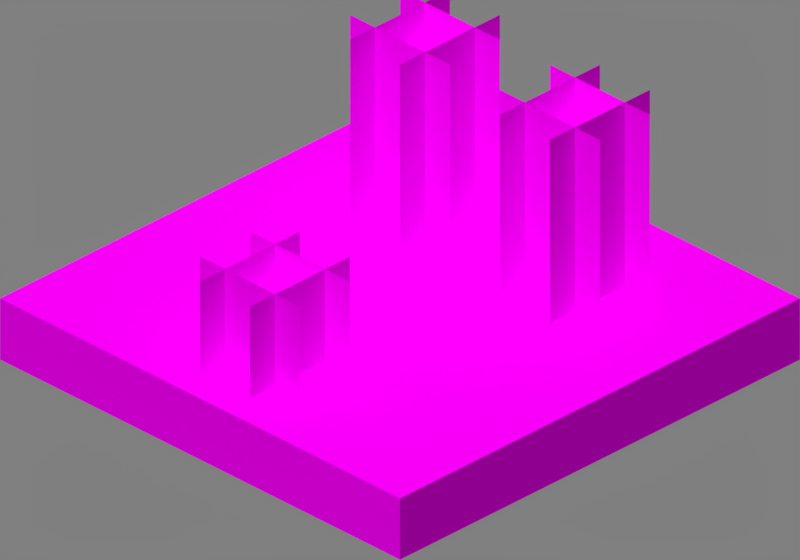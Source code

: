 # Source: comparator.blend  (saved by Blender 2.90.8; exported with 4.5.12 LTS)
import bpy
from mathutils import Matrix  # noqa: F401  (used for matrix-valued properties, if any)

bpy.ops.wm.read_factory_settings(use_empty=True)
scene = bpy.context.scene
scene.name = 'Scene'

# ---- collections
col_collection_1 = bpy.data.collections.new('Collection 1'); scene.collection.children.link(col_collection_1)

# ---- images (referenced by path relative to the original .blend; pixels are not part of the script)
import os
ASSET_DIR = os.environ.get("B2B_ASSET_DIR", "")  # directory of the original .blend (textures are referenced by path, not embedded)
HERE = os.path.dirname(os.path.abspath(__file__))  # packed textures are extracted next to this script under _unpacked/

def load_image(name, relpath, width, height, colorspace="sRGB"):
    """Load a texture the original file referenced (path relative to the .blend, or extracted next to this script)."""
    p = next((c for c in (os.path.join(HERE, relpath), os.path.join(ASSET_DIR, relpath)) if relpath and os.path.exists(c)), "")
    if p:
        img = bpy.data.images.load(p, check_existing=True)
        img.name = name
    else:  # same state as the original file: an image datablock whose file is absent (Cycles renders it pink)
        img = bpy.data.images.new(name, width, height)
        img.source = "FILE"
        img.filepath = "//" + (relpath or name)
    img.colorspace_settings.name = colorspace
    return img
img_comparator_0_png = load_image('comparator_0.png', 'texture frames/comparator_0.png', 1024, 1024, 'sRGB')
img_smooth_stone_png = load_image('smooth_stone.png', 'smooth_stone.png', 1024, 1024, 'sRGB')
img_redstone_torch_0_png = load_image('redstone_torch_0.png', 'texture frames/redstone_torch_0.png', 1024, 1024, 'sRGB')
img_redstone_torch_middle_0_png = load_image('redstone_torch_middle_0.png', 'texture frames/redstone_torch_middle_0.png', 1024, 1024, 'sRGB')

# ---- materials (node trees are filled in below, after node groups)
mat_comparator_png = bpy.data.materials.new('comparator.png')
mat_comparator_png.use_backface_culling = True
mat_smooth_stone_png = bpy.data.materials.new('smooth_stone.png')
mat_smooth_stone_png.use_backface_culling = True
mat_redstone_torch_png = bpy.data.materials.new('redstone_torch.png')
mat_redstone_torch_png.use_backface_culling = True
mat_redstone_torch_middle_png = bpy.data.materials.new('redstone_torch_middle.png')
mat_redstone_torch_middle_png.use_backface_culling = True

# ---- material node trees
mat_comparator_png.use_nodes = True; mat_comparator_png.node_tree.nodes.clear()
_N = mat_comparator_png.node_tree.nodes; _L = mat_comparator_png.node_tree.links
n0 = _N.new('ShaderNodeOutputMaterial'); n0.name = 'Material Output'; n0.location = (300, 300)
n0.target = 'CYCLES'
n1 = _N.new('ShaderNodeBsdfPrincipled'); n1.name = 'Principled BSDF'; n1.location = (10, 300)
n1.distribution = 'GGX'
n1.subsurface_method = 'BURLEY'
n1.inputs[2].default_value = 1.0
n1.inputs[3].default_value = 1.45
n1.inputs[13].default_value = 0.0
n1.inputs[20].default_value = 0.0
n1.inputs[27].default_value = (0.0, 0.0, 0.0, 1.0)
n1.inputs[28].default_value = 1.0
n2 = _N.new('ShaderNodeTexImage'); n2.name = 'Image Texture'; n2.location = (-623, 190)
n2.image = img_comparator_0_png
n2.interpolation = 'Closest'
n3 = _N.new('ShaderNodeOutputMaterial'); n3.name = 'Material Output.001'; n3.location = (0, 0)
n3.target = 'EEVEE'
n4 = _N.new('ShaderNodeMixShader'); n4.name = 'Mix Shader'; n4.location = (0, 0)
n4.label = 'Disable Shadow'
n4.hide = True
n5 = _N.new('ShaderNodeLightPath'); n5.name = 'Light Path'; n5.location = (0, 0)
n5.hide = True
n6 = _N.new('ShaderNodeBsdfTransparent'); n6.name = 'Transparent BSDF'; n6.location = (0, 0)
n6.hide = True
_L.new(n1.outputs[0], n0.inputs[0])
_L.new(n2.outputs[0], n1.inputs[0])
_L.new(n2.outputs[1], n1.inputs[4])
_L.new(n1.outputs[0], n4.inputs[1])
_L.new(n4.outputs[0], n3.inputs[0])
_L.new(n5.outputs[1], n4.inputs[0])
_L.new(n6.outputs[0], n4.inputs[2])
n0.is_active_output = True
mat_smooth_stone_png.use_nodes = True; mat_smooth_stone_png.node_tree.nodes.clear()
_N = mat_smooth_stone_png.node_tree.nodes; _L = mat_smooth_stone_png.node_tree.links
n0 = _N.new('ShaderNodeOutputMaterial'); n0.name = 'Material Output'; n0.location = (300, 300)
n0.target = 'CYCLES'
n1 = _N.new('ShaderNodeBsdfPrincipled'); n1.name = 'Principled BSDF'; n1.location = (10, 300)
n1.distribution = 'GGX'
n1.subsurface_method = 'BURLEY'
n1.inputs[2].default_value = 1.0
n1.inputs[3].default_value = 1.45
n1.inputs[13].default_value = 0.0
n1.inputs[20].default_value = 0.0
n1.inputs[27].default_value = (0.0, 0.0, 0.0, 1.0)
n1.inputs[28].default_value = 1.0
n2 = _N.new('ShaderNodeTexImage'); n2.name = 'Image Texture'; n2.location = (-623, 190)
n2.image = img_smooth_stone_png
n2.interpolation = 'Closest'
n3 = _N.new('ShaderNodeOutputMaterial'); n3.name = 'Material Output.001'; n3.location = (0, 0)
n3.target = 'EEVEE'
n4 = _N.new('ShaderNodeMixShader'); n4.name = 'Mix Shader'; n4.location = (0, 0)
n4.label = 'Disable Shadow'
n4.hide = True
n5 = _N.new('ShaderNodeLightPath'); n5.name = 'Light Path'; n5.location = (0, 0)
n5.hide = True
n6 = _N.new('ShaderNodeBsdfTransparent'); n6.name = 'Transparent BSDF'; n6.location = (0, 0)
n6.hide = True
_L.new(n1.outputs[0], n0.inputs[0])
_L.new(n2.outputs[0], n1.inputs[0])
_L.new(n2.outputs[1], n1.inputs[4])
_L.new(n1.outputs[0], n4.inputs[1])
_L.new(n4.outputs[0], n3.inputs[0])
_L.new(n5.outputs[1], n4.inputs[0])
_L.new(n6.outputs[0], n4.inputs[2])
n0.is_active_output = True
mat_redstone_torch_png.use_nodes = True; mat_redstone_torch_png.node_tree.nodes.clear()
_N = mat_redstone_torch_png.node_tree.nodes; _L = mat_redstone_torch_png.node_tree.links
n0 = _N.new('ShaderNodeOutputMaterial'); n0.name = 'Material Output'; n0.location = (300, 300)
n0.target = 'CYCLES'
n1 = _N.new('ShaderNodeBsdfPrincipled'); n1.name = 'Principled BSDF'; n1.location = (10, 300)
n1.distribution = 'GGX'
n1.subsurface_method = 'BURLEY'
n1.inputs[2].default_value = 1.0
n1.inputs[3].default_value = 1.45
n1.inputs[13].default_value = 0.0
n1.inputs[20].default_value = 0.0
n1.inputs[27].default_value = (0.0, 0.0, 0.0, 1.0)
n1.inputs[28].default_value = 1.0
n2 = _N.new('ShaderNodeTexImage'); n2.name = 'Image Texture'; n2.location = (-623, 190)
n2.image = img_redstone_torch_0_png
n2.interpolation = 'Closest'
n3 = _N.new('ShaderNodeOutputMaterial'); n3.name = 'Material Output.001'; n3.location = (0, 0)
n3.target = 'EEVEE'
n4 = _N.new('ShaderNodeMixShader'); n4.name = 'Mix Shader'; n4.location = (0, 0)
n4.label = 'Disable Shadow'
n4.hide = True
n5 = _N.new('ShaderNodeLightPath'); n5.name = 'Light Path'; n5.location = (0, 0)
n5.hide = True
n6 = _N.new('ShaderNodeBsdfTransparent'); n6.name = 'Transparent BSDF'; n6.location = (0, 0)
n6.hide = True
_L.new(n1.outputs[0], n0.inputs[0])
_L.new(n2.outputs[0], n1.inputs[0])
_L.new(n2.outputs[1], n1.inputs[4])
_L.new(n1.outputs[0], n4.inputs[1])
_L.new(n4.outputs[0], n3.inputs[0])
_L.new(n5.outputs[1], n4.inputs[0])
_L.new(n6.outputs[0], n4.inputs[2])
n0.is_active_output = True
mat_redstone_torch_middle_png.use_nodes = True; mat_redstone_torch_middle_png.node_tree.nodes.clear()
_N = mat_redstone_torch_middle_png.node_tree.nodes; _L = mat_redstone_torch_middle_png.node_tree.links
n0 = _N.new('ShaderNodeOutputMaterial'); n0.name = 'Material Output'; n0.location = (300, 300)
n0.target = 'CYCLES'
n1 = _N.new('ShaderNodeBsdfPrincipled'); n1.name = 'Principled BSDF'; n1.location = (10, 300)
n1.distribution = 'GGX'
n1.subsurface_method = 'BURLEY'
n1.inputs[2].default_value = 1.0
n1.inputs[3].default_value = 1.45
n1.inputs[13].default_value = 0.0
n1.inputs[20].default_value = 0.0
n1.inputs[27].default_value = (0.0, 0.0, 0.0, 1.0)
n1.inputs[28].default_value = 1.0
n2 = _N.new('ShaderNodeTexImage'); n2.name = 'Image Texture'; n2.location = (-623, 190)
n2.image = img_redstone_torch_middle_0_png
n2.interpolation = 'Closest'
n3 = _N.new('ShaderNodeOutputMaterial'); n3.name = 'Material Output.001'; n3.location = (0, 0)
n3.target = 'EEVEE'
n4 = _N.new('ShaderNodeMixShader'); n4.name = 'Mix Shader'; n4.location = (0, 0)
n4.label = 'Disable Shadow'
n4.hide = True
n5 = _N.new('ShaderNodeLightPath'); n5.name = 'Light Path'; n5.location = (0, 0)
n5.hide = True
n6 = _N.new('ShaderNodeBsdfTransparent'); n6.name = 'Transparent BSDF'; n6.location = (0, 0)
n6.hide = True
_L.new(n1.outputs[0], n0.inputs[0])
_L.new(n2.outputs[0], n1.inputs[0])
_L.new(n2.outputs[1], n1.inputs[4])
_L.new(n1.outputs[0], n4.inputs[1])
_L.new(n4.outputs[0], n3.inputs[0])
_L.new(n5.outputs[1], n4.inputs[0])
_L.new(n6.outputs[0], n4.inputs[2])
n0.is_active_output = True

# ---- world
world_world = bpy.data.worlds.new('World'); scene.world = world_world
world_world.use_nodes = True; world_world.node_tree.nodes.clear()
_N = world_world.node_tree.nodes; _L = world_world.node_tree.links
n0 = _N.new('ShaderNodeBackground'); n0.name = 'Background'; n0.location = (10, 300)
n0.inputs[0].default_value = (0.214, 0.214, 0.214, 1.0)
n1 = _N.new('ShaderNodeOutputWorld'); n1.name = 'World Output'; n1.location = (300, 300)
_L.new(n0.outputs[0], n1.inputs[0])
n1.is_active_output = True
world_world.color = (0.3268, 0.3268, 0.3268)
world_world.use_sun_shadow = False
world_world.sun_shadow_jitter_overblur = 0.0
world_world.cycles.sampling_method = 'MANUAL'

# ---- cameras
cam_camera = bpy.data.cameras.new('Camera')
cam_camera.type = 'ORTHO'
cam_camera.clip_end = 100.0
cam_camera.lens = 35.0
cam_camera.sensor_width = 32.0
cam_camera.sensor_height = 18.0
cam_camera.ortho_scale = 4.525
cam_camera.shift_y = 0.0617
cam_camera.dof.focus_distance = 0.0
cam_camera.dof.aperture_fstop = 128.0

# ---- lights
light_sun = bpy.data.lights.new('Sun', 'SUN')
light_sun.transmission_factor = 0.0
light_sun.angle = 1.309
light_sun.energy = 2.45
light_sun.shadow_soft_size = 0.125

# ---- meshes
me_cube_002 = bpy.data.meshes.new('Cube.002')
me_cube_002.from_pydata([(-1.0, -1.0, -1.0), (-1.0, -1.0, 1.0), (-1.0, 1.0, -1.0), (-1.0, 1.0, 1.0), (1.0, -1.0, -1.0), (1.0, -1.0, 1.0), (1.0, 1.0, -1.0), (1.0, 1.0, 1.0)], [], [(0, 1, 3, 2), (2, 3, 7, 6), (6, 7, 5, 4), (4, 5, 1, 0), (2, 6, 4, 0), (7, 3, 1, 5)])
me_cube_002.polygons.foreach_set('material_index', [1, 1, 1, 1, 1, 0])
_uv = me_cube_002.uv_layers.new(name='UVMap')
_uv.uv.foreach_set('vector', [1.0, 0.0, 1.0, 0.125, 0.0, 0.125, 0.0, 0.0, 1.0, 0.0, 1.0, 0.125, 0.0, 0.125, 0.0, 0.0, 1.0, 0.0, 1.0, 0.125, 0.0, 0.125, 0.0, 0.0, 1.0, 0.0, 1.0, 0.125, 0.0, 0.125, 0.0, 0.0, 1.0, 1.0, 0.0, 1.0, 0.0, 0.0, 1.0, 0.0, 0.0, 0.0, 1.0, 0.0, 1.0, 1.0, 0.0, 1.0])
me_cube_002.materials.append(mat_comparator_png)
me_cube_002.materials.append(mat_smooth_stone_png)
me_cube_002.use_remesh_fix_poles = True
me_cube_002.use_remesh_preserve_attributes = False
me_cube_002.use_mirror_vertex_groups = False
me_cube_002.update()
me_cube_004 = bpy.data.meshes.new('Cube.004')
me_cube_004.from_pydata([(-1.0, -1.0, -1.0), (-1.0, -1.0, 1.0), (-1.0, 1.0, -1.0), (-1.0, 1.0, 1.0), (1.0, -1.0, -1.0), (1.0, -1.0, 1.0), (1.0, 1.0, -1.0), (1.0, 1.0, 1.0), (-0.5, -1.0, 0.6667), (0.5, -1.0, 0.6667), (-0.5, 1.0, 0.6667), (0.5, 1.0, 0.6667), (0.5, -2.0, -1.0), (0.5, -2.0, 1.0), (-0.5, -2.0, -1.0), (-0.5, -2.0, 1.0), (0.5, 2.0, -1.0), (0.5, 2.0, 1.0), (-0.5, 2.0, -1.0), (-0.5, 2.0, 1.0)], [], [(2, 3, 7, 6), (4, 5, 1, 0), (8, 9, 11, 10), (14, 15, 19, 18), (16, 17, 13, 12)])
_uv = me_cube_004.uv_layers.new(name='UVMap')
_uv.uv.foreach_set('vector', [0.625, 0.3125, 0.625, 0.6875, 0.375, 0.6875, 0.375, 0.3125, 0.625, 0.3125, 0.625, 0.6875, 0.375, 0.6875, 0.375, 0.3125, 0.5625, 0.625, 0.4375, 0.625, 0.4375, 0.5, 0.5625, 0.5, 0.625, 0.3125, 0.625, 0.6875, 0.375, 0.6875, 0.375, 0.3125, 0.625, 0.3125, 0.625, 0.6875, 0.375, 0.6875, 0.375, 0.3125])
me_cube_004.materials.append(mat_redstone_torch_png)
me_cube_004.use_remesh_fix_poles = True
me_cube_004.use_remesh_preserve_attributes = False
me_cube_004.use_mirror_vertex_groups = False
me_cube_004.update()
me_cube_001 = bpy.data.meshes.new('Cube.001')
me_cube_001.from_pydata([(-1.0, -1.0, -1.0), (-1.0, -1.0, 1.0), (-1.0, 1.0, -1.0), (-1.0, 1.0, 1.0), (1.0, -1.0, -1.0), (1.0, -1.0, 1.0), (1.0, 1.0, -1.0), (1.0, 1.0, 1.0), (0.5, -2.0, -1.0), (0.5, -2.0, 1.0), (-0.5, -2.0, -1.0), (-0.5, -2.0, 1.0), (0.5, 2.0, -1.0), (0.5, 2.0, 1.0), (-0.5, 2.0, -1.0), (-0.5, 2.0, 1.0), (-0.5, -1.0, 0.5), (0.5, -1.0, 0.5), (-0.5, 1.0, 0.5), (0.5, 1.0, 0.5)], [], [(2, 3, 7, 6), (4, 5, 1, 0), (10, 11, 15, 14), (12, 13, 9, 8), (16, 17, 19, 18)])
_uv = me_cube_001.uv_layers.new(name='UVMap')
_uv.uv.foreach_set('vector', [0.625, 0.4375, 0.625, 0.6875, 0.375, 0.6875, 0.375, 0.4375, 0.625, 0.4375, 0.625, 0.6875, 0.375, 0.6875, 0.375, 0.4375, 0.625, 0.4375, 0.625, 0.6875, 0.375, 0.6875, 0.375, 0.4375, 0.625, 0.4375, 0.625, 0.6875, 0.375, 0.6875, 0.375, 0.4375, 0.5625, 0.625, 0.4375, 0.625, 0.4375, 0.5, 0.5625, 0.5])
me_cube_001.materials.append(mat_redstone_torch_middle_png)
me_cube_001.use_remesh_fix_poles = True
me_cube_001.use_remesh_preserve_attributes = False
me_cube_001.use_mirror_vertex_groups = False
me_cube_001.update()
me_cube_005 = bpy.data.meshes.new('Cube.005')
me_cube_005.from_pydata([(-1.0, -1.0, -1.0), (-1.0, -1.0, 1.0), (-1.0, 1.0, -1.0), (-1.0, 1.0, 1.0), (1.0, -1.0, -1.0), (1.0, -1.0, 1.0), (1.0, 1.0, -1.0), (1.0, 1.0, 1.0), (-0.5, -1.0, 0.6667), (0.5, -1.0, 0.6667), (-0.5, 1.0, 0.6667), (0.5, 1.0, 0.6667), (0.5, -2.0, -1.0), (0.5, -2.0, 1.0), (-0.5, -2.0, -1.0), (-0.5, -2.0, 1.0), (0.5, 2.0, -1.0), (0.5, 2.0, 1.0), (-0.5, 2.0, -1.0), (-0.5, 2.0, 1.0)], [], [(2, 3, 7, 6), (4, 5, 1, 0), (8, 9, 11, 10), (14, 15, 19, 18), (16, 17, 13, 12)])
_uv = me_cube_005.uv_layers.new(name='UVMap')
_uv.uv.foreach_set('vector', [0.625, 0.3125, 0.625, 0.6875, 0.375, 0.6875, 0.375, 0.3125, 0.625, 0.3125, 0.625, 0.6875, 0.375, 0.6875, 0.375, 0.3125, 0.5625, 0.625, 0.4375, 0.625, 0.4375, 0.5, 0.5625, 0.5, 0.625, 0.3125, 0.625, 0.6875, 0.375, 0.6875, 0.375, 0.3125, 0.625, 0.3125, 0.625, 0.6875, 0.375, 0.6875, 0.375, 0.3125])
me_cube_005.materials.append(mat_redstone_torch_png)
me_cube_005.use_remesh_fix_poles = True
me_cube_005.use_remesh_preserve_attributes = False
me_cube_005.use_mirror_vertex_groups = False
me_cube_005.update()

# ---- objects
ob_camera = bpy.data.objects.new('Camera', cam_camera)
ob_sun = bpy.data.objects.new('Sun', light_sun)
ob_comparator = bpy.data.objects.new('Comparator', me_cube_002)
ob_torch_left = bpy.data.objects.new('torch left', me_cube_004)
ob_torch_middle = bpy.data.objects.new('torch middle', me_cube_001)
ob_torch_right = bpy.data.objects.new('torch right', me_cube_005)

# ---- transforms, parenting, visibility, modifiers, constraints
ob_camera.location = (4.8, -4.8, 3.919)
ob_camera.rotation_euler = (1.047, 0.0, 0.7854)
ob_camera.lock_rotations_4d = False
ob_camera.empty_display_type = 'ARROWS'
ob_camera.color = (0.0, 0.0, 0.0, 0.0)
ob_camera.display_type = 'WIRE'
ob_camera.lineart.crease_threshold = 0.0
ob_sun.location = (-1.899, -3.194, 0.0)
ob_sun.rotation_euler = (0.4136, -0.2434, 0.1929)
ob_sun.lineart.crease_threshold = 0.0
ob_comparator.location = (0.0, 0.0, 0.0)
ob_comparator.scale = (1.6, 1.6, 0.2)
ob_comparator.visible_shadow = False
ob_comparator.lineart.crease_threshold = 0.0
ob_torch_left.location = (-0.6, 0.8, 0.8)
ob_torch_left.scale = (0.4, 0.2, 0.6)
ob_torch_left.visible_shadow = False
ob_torch_left.lineart.crease_threshold = 0.0
ob_torch_middle.location = (0.0, -1.0, 0.4)
ob_torch_middle.scale = (0.4, 0.2, 0.4)
ob_torch_middle.visible_shadow = False
ob_torch_middle.lineart.crease_threshold = 0.0
ob_torch_right.location = (0.6, 0.8, 0.8)
ob_torch_right.scale = (0.4, 0.2, 0.6)
ob_torch_right.visible_shadow = False
ob_torch_right.lineart.crease_threshold = 0.0

# ---- collection membership
col_collection_1.objects.link(ob_camera)
col_collection_1.objects.link(ob_sun)
col_collection_1.objects.link(ob_comparator)
col_collection_1.objects.link(ob_torch_left)
col_collection_1.objects.link(ob_torch_middle)
col_collection_1.objects.link(ob_torch_right)

# ---- scene / render settings (as saved in the file)
scene.camera = ob_camera
scene.frame_start = 0; scene.frame_end = 3; scene.frame_set(0)
scene.render.engine = 'BLENDER_EEVEE_NEXT'
scene.render.image_settings.color_depth = '16'
scene.render.image_settings.compression = 100
scene.render.resolution_x = 300
scene.render.resolution_y = 210
scene.render.dither_intensity = 0.0
scene.render.filter_size = 0.0
scene.render.film_transparent = True
scene.cycles.use_denoising = False
scene.cycles.samples = 128
scene.cycles.sampling_pattern = 'TABULATED_SOBOL'
scene.cycles.light_sampling_threshold = 0.0
scene.cycles.use_adaptive_sampling = False
scene.cycles.use_light_tree = False
scene.cycles.blur_glossy = 0.0
scene.cycles.sample_clamp_indirect = 0.0
scene.eevee.taa_samples = 1
scene.eevee.taa_render_samples = 1
scene.eevee.use_taa_reprojection = False
scene.eevee.light_threshold = 0.0
scene.view_settings.view_transform = 'Standard'
bpy.context.view_layer.update()
